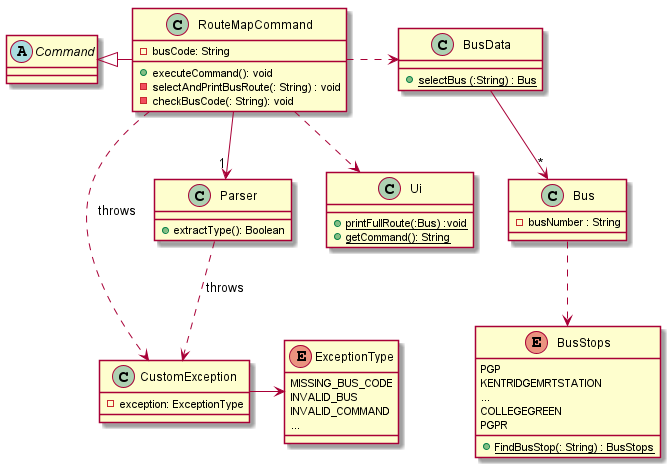

The diagram above was rendered by PlantUML. Its source (embedded in the PNG):
@startuml

abstract class Command

Class RouteMapCommand{
-busCode: String
+executeCommand(): void
-selectAndPrintBusRoute(: String) : void
-checkBusCode(: String): void
}
Class Parser{
+extractType(): Boolean
}
Class BusData {
+{static} selectBus (:String) : Bus
}
Class CustomException {
-exception: ExceptionType
}
Class Bus {
-busNumber : String
}
enum BusStops {
PGP
KENTRIDGEMRTSTATION
...
COLLEGEGREEN
PGPR
+{static}FindBusStop(: String) : BusStops
}
Class Ui {
+{static} printFullRoute(:Bus) :void
+{static} getCommand(): String
}

enum ExceptionType {
MISSING_BUS_CODE
INVALID_BUS
INVALID_COMMAND
...
}

Command <|--right RouteMapCommand
Parser "1"<--down RouteMapCommand
RouteMapCommand ..right> BusData
BusData --> "*" Bus
Bus ..> BusStops
RouteMapCommand ..> CustomException :throws
Parser ..> CustomException :throws
RouteMapCommand ..> Ui

CustomException -> ExceptionType


@enduml